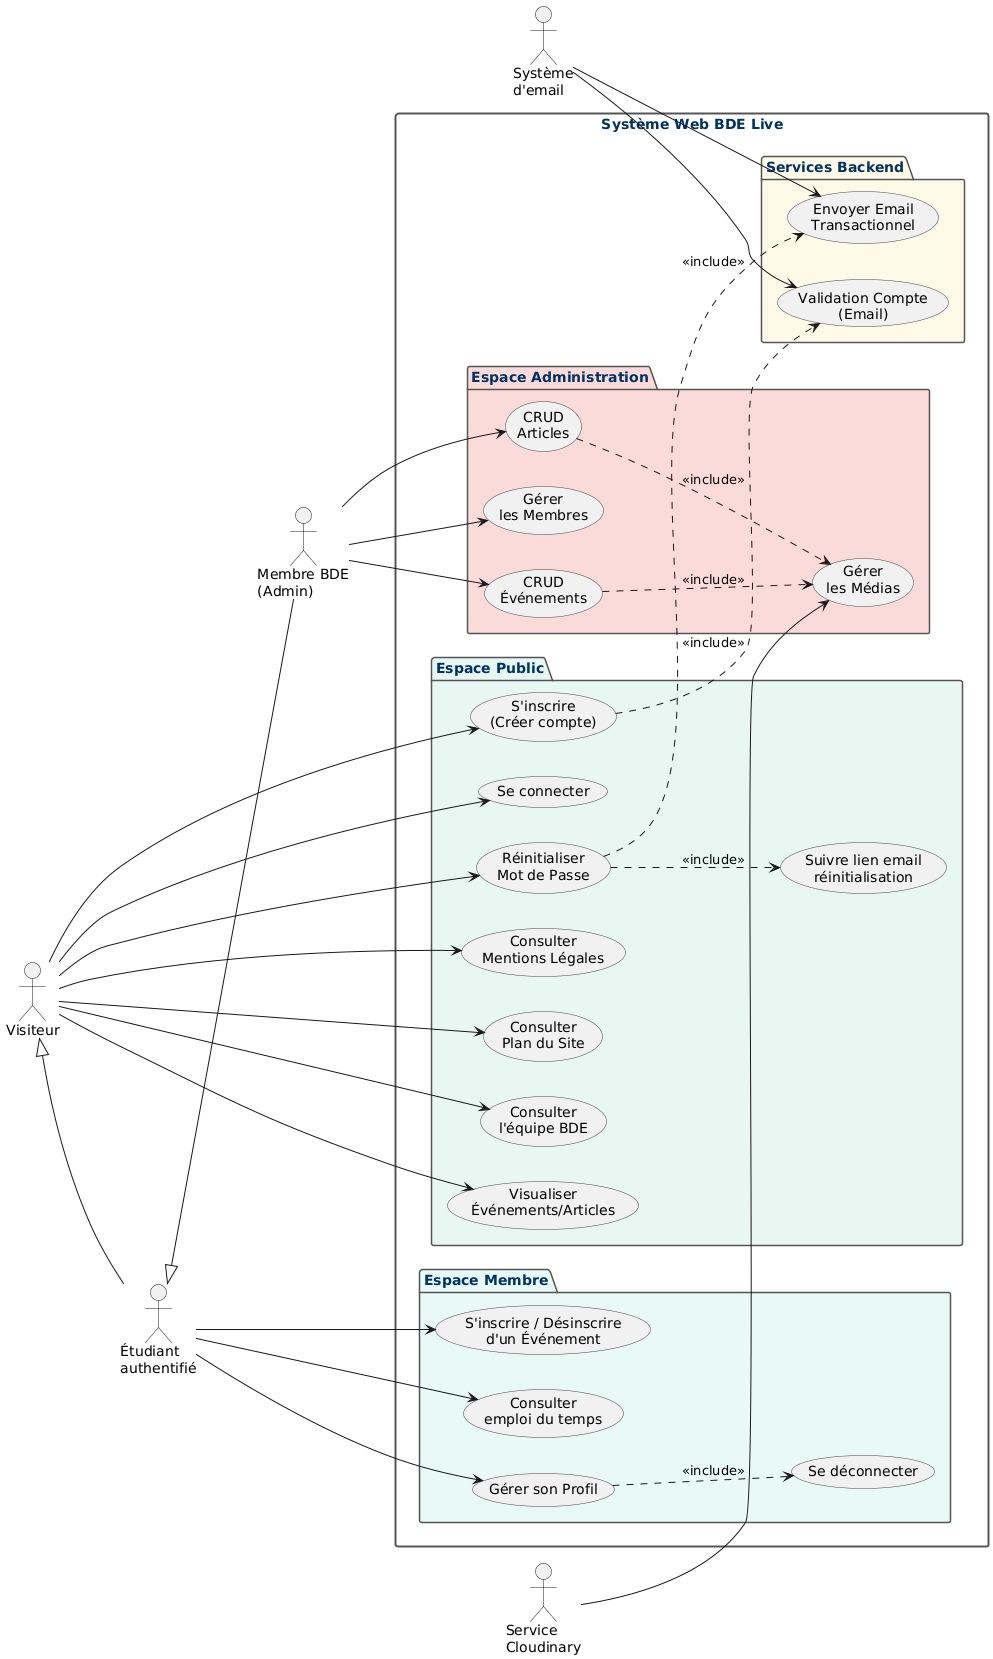

The diagram above was rendered by PlantUML. Its source (embedded in the PNG):
@startuml
skinparam usecase {
    BackgroundColor #F0F0F0
    BorderColor #444444
}
skinparam rectangle {
    BorderColor #003366
    BackgroundColor #E0E0FF
    FontColor #003366
    StereotypeFontColor #003366
    BorderThickness 2
}
skinparam package {
    BackgroundColor #FFFFFF
    BorderColor #555555
    BorderThickness 1.5
    FontColor #003366
}

' ==== 1. ACTEURS ====
left to right direction

actor "Visiteur" as Visiteur
actor "Étudiant\nauthentifié" as Etudiant
actor "Membre BDE\n(Admin)" as Admin
actor "Système\nd'email" as MailSystem
actor "Service\nCloudinary" as CloudinaryService

' Héritage : Un Admin est un Étudiant, qui est lui-même un Visiteur
Etudiant -up-|> Visiteur
Admin -up-|> Etudiant

' ==== 2. FRONTIÈRE DU SYSTÈME ====
rectangle "Système Web BDE Live" {

    ' --- PARTIE DÉCONNECTÉE (Accès Public) ---
    package "Espace Public" #E8F6F3 {
        usecase "S'inscrire\n(Créer compte)" as UC_Inscription
        usecase "Se connecter" as UC_Login
        usecase "Réinitialiser\nMot de Passe" as UC_ResetPwd
        
        ' Pages informatives
        usecase "Consulter\nMentions Légales" as UC_Legal
        usecase "Consulter\nPlan du Site" as UC_Sitemap
        usecase "Consulter\nl'équipe BDE" as UC_Equipe
        usecase "Visualiser\nÉvénements/Articles" as UC_ViewContent
        
        ' Détail Reset Pwd
        usecase "Suivre lien email\nréinitialisation" as UC_FollowLink
        UC_ResetPwd ..> UC_FollowLink : <<include>>
    }

    ' --- PARTIE CONNECTÉE (Membres) ---
    package "Espace Membre" #E8F8F5 {
        usecase "Gérer son Profil" as UC_Profile
        usecase "Se déconnecter" as UC_Logout
        usecase "S'inscrire / Désinscrire\nd'un Événement" as UC_RegisterEvent
        usecase "Consulter\nemploi du temps" as UC_Schedule
        
        UC_Profile ..> UC_Logout : <<include>>
    }

    ' --- ADMINISTRATION (BDE) ---
    package "Espace Administration" #FADBD8 {
        usecase "CRUD\nÉvénements" as UC_ManageEvents
        usecase "CRUD\nArticles" as UC_ManageArticles
        usecase "Gérer\nles Médias" as UC_ManageMedia
        usecase "Gérer\nles Membres" as UC_ManageMembers
        
        ' Gestion des médias incluse dans la gestion de contenu
        UC_ManageEvents ..> UC_ManageMedia : <<include>>
        UC_ManageArticles ..> UC_ManageMedia : <<include>>
    }

    ' --- SERVICES SYSTÈME ---
    package "Services Backend" #FEF9E7 {
        usecase "Envoyer Email\nTransactionnel" as UC_SendEmail
        usecase "Validation Compte\n(Email)" as UC_VerifyEmail
        
        UC_Inscription ..> UC_VerifyEmail : <<include>>
        UC_ResetPwd ..> UC_SendEmail : <<include>>
    }
}

' ==== ASSOCIATIONS ACTEURS ↔ CAS D'UTILISATION ====

' Visiteur (Accès Public)
Visiteur --> UC_Inscription
Visiteur --> UC_Login
Visiteur --> UC_ResetPwd
Visiteur --> UC_Legal
Visiteur --> UC_Sitemap
Visiteur --> UC_Equipe
Visiteur --> UC_ViewContent

' Étudiant (Hérite de Visiteur + Fonctionnalités Membre)
Etudiant --> UC_Profile
Etudiant --> UC_RegisterEvent
Etudiant --> UC_Schedule

' Admin (Hérite d'Étudiant + Fonctionnalités Admin)
Admin --> UC_ManageEvents
Admin --> UC_ManageArticles
Admin --> UC_ManageMembers

' Systèmes Externes
MailSystem --> UC_SendEmail
MailSystem --> UC_VerifyEmail
CloudinaryService --> UC_ManageMedia
@enduml